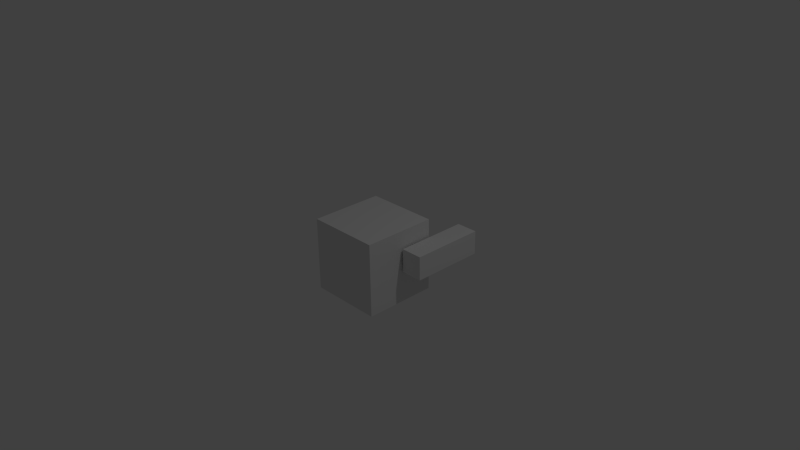 # Source: robot.blend  (saved by Blender 2.70.0; exported with 4.5.12 LTS)
import bpy
from mathutils import Matrix  # noqa: F401  (used for matrix-valued properties, if any)

bpy.ops.wm.read_factory_settings(use_empty=True)
scene = bpy.context.scene
scene.name = 'Scene'

# ---- collections
col_collection_1 = bpy.data.collections.new('Collection 1'); scene.collection.children.link(col_collection_1)

# ---- world
world_world = bpy.data.worlds.new('World'); scene.world = world_world
world_world.color = (0.05088, 0.05088, 0.05088)
world_world.use_sun_shadow = False
world_world.sun_shadow_jitter_overblur = 0.0
world_world.cycles.sampling_method = 'MANUAL'
world_world.cycles.sample_map_resolution = 256

# ---- cameras
cam_camera = bpy.data.cameras.new('Camera')
cam_camera.clip_end = 100.0
cam_camera.lens = 35.0
cam_camera.sensor_width = 32.0
cam_camera.sensor_height = 18.0
cam_camera.ortho_scale = 7.314
cam_camera.dof.focus_distance = 0.0
cam_camera.dof.aperture_fstop = 128.0

# ---- lights
light_lamp = bpy.data.lights.new('Lamp', 'POINT')
light_lamp.transmission_factor = 0.0
light_lamp.cutoff_distance = 30.0
light_lamp.energy = 100.0
light_lamp.shadow_buffer_clip_start = 1.001
light_lamp.shadow_soft_size = 0.1
light_lamp.shadow_maximum_resolution = 0.006
light_lamp.use_absolute_resolution = True
light_lamp.cycles.use_multiple_importance_sampling = False

# ---- meshes
me_cube_003 = bpy.data.meshes.new('Cube.003')
me_cube_003.from_pydata([(-0.1479, -0.5, -0.1618), (-0.1479, 0.5, -0.1618), (0.1479, 0.5, -0.1618), (0.1479, -0.5, -0.1618), (-0.1479, -0.5, 0.1618), (-0.1479, 0.5, 0.1618), (0.1479, 0.5, 0.1618), (0.1479, -0.5, 0.1618)], [], [(4, 5, 1, 0), (5, 6, 2, 1), (6, 7, 3, 2), (7, 4, 0, 3), (0, 1, 2, 3), (7, 6, 5, 4)])
me_cube_003.use_remesh_preserve_volume = False
me_cube_003.use_remesh_preserve_attributes = False
me_cube_003.use_mirror_vertex_groups = False
me_cube_003.update()
me_cube_002 = bpy.data.meshes.new('Cube.002')
me_cube_002.from_pydata([(-0.5, -0.5, -0.5), (-0.5, 0.5, -0.5), (0.5, 0.5, -0.5), (0.5, -0.5, -0.5), (-0.5, -0.5, 0.5), (-0.5, 0.5, 0.5), (0.5, 0.5, 0.5), (0.5, -0.5, 0.5)], [], [(4, 5, 1, 0), (5, 6, 2, 1), (6, 7, 3, 2), (7, 4, 0, 3), (0, 1, 2, 3), (7, 6, 5, 4)])
me_cube_002.use_remesh_preserve_volume = False
me_cube_002.use_remesh_preserve_attributes = False
me_cube_002.use_mirror_vertex_groups = False
me_cube_002.update()

# ---- objects
ob_cube_001 = bpy.data.objects.new('Cube.001', me_cube_003)
ob_cube = bpy.data.objects.new('Cube', me_cube_002)
ob_lamp = bpy.data.objects.new('Lamp', light_lamp)
ob_camera = bpy.data.objects.new('Camera', cam_camera)

# ---- transforms, parenting, visibility, modifiers, constraints
ob_cube_001.location = (0.6775, 0.5192, 0.1025)
ob_cube_001.lineart.crease_threshold = 0.0
ob_cube.location = (0.0, 0.0, 0.0)
ob_cube.lineart.crease_threshold = 0.0
ob_lamp.location = (4.076, 1.005, 5.904)
ob_lamp.rotation_euler = (0.6503, 0.05522, 1.866)
ob_lamp.lock_rotations_4d = False
ob_lamp.empty_display_type = 'ARROWS'
ob_lamp.color = (0.0, 0.0, 0.0, 0.0)
ob_lamp.lineart.crease_threshold = 0.0
ob_camera.location = (7.481, -6.508, 5.344)
ob_camera.rotation_euler = (1.109, 0.01082, 0.8149)
ob_camera.lock_rotations_4d = False
ob_camera.empty_display_type = 'ARROWS'
ob_camera.color = (0.0, 0.0, 0.0, 0.0)
ob_camera.display_type = 'WIRE'
ob_camera.lineart.crease_threshold = 0.0

# ---- collection membership
col_collection_1.objects.link(ob_cube_001)
col_collection_1.objects.link(ob_cube)
col_collection_1.objects.link(ob_lamp)
col_collection_1.objects.link(ob_camera)

# ---- scene / render settings (as saved in the file)
scene.camera = ob_camera
scene.frame_start = 1; scene.frame_end = 250; scene.frame_set(1)
scene.render.engine = 'BLENDER_EEVEE_NEXT'
scene.render.resolution_percentage = 50
scene.render.dither_intensity = 0.0
scene.cycles.use_denoising = False
scene.cycles.samples = 10
scene.cycles.sampling_pattern = 'TABULATED_SOBOL'
scene.cycles.light_sampling_threshold = 0.0
scene.cycles.use_adaptive_sampling = False
scene.cycles.use_light_tree = False
scene.cycles.blur_glossy = 0.0
scene.cycles.volume_bounces = 1
scene.cycles.pixel_filter_type = 'GAUSSIAN'
scene.cycles.sample_clamp_indirect = 0.0
scene.view_settings.view_transform = 'Standard'
bpy.context.view_layer.update()
